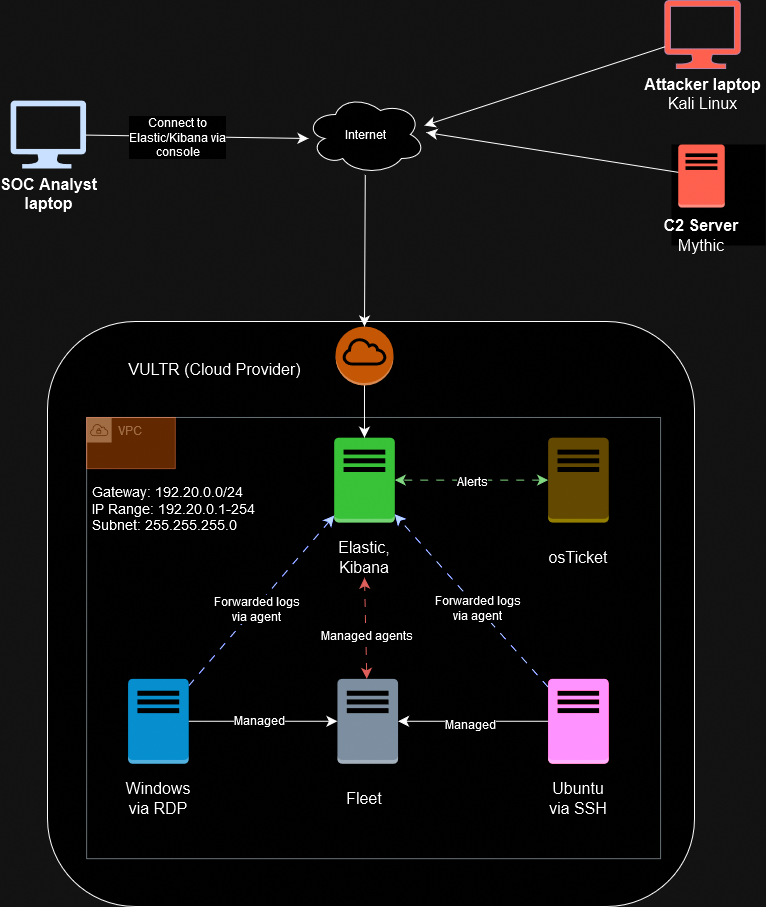

The diagram above was exported from draw.io. Its source (the exported page's mxGraphModel, read from the mxfile embedded in the PNG):
<mxGraphModel dx="1450" dy="979" grid="0" gridSize="10" guides="1" tooltips="1" connect="1" arrows="1" fold="1" page="0" pageScale="1" pageWidth="850" pageHeight="1100" math="0" shadow="0">
  <root>
    <mxCell id="0" />
    <mxCell id="1" parent="0" />
    <mxCell id="hu4QHkP5OwVbEmrSw0Ms-24" value="" style="group;fillColor=default;fillStyle=solid;" vertex="1" connectable="0" parent="1">
      <mxGeometry x="519" y="-40" width="94" height="101" as="geometry" />
    </mxCell>
    <mxCell id="hu4QHkP5OwVbEmrSw0Ms-70" style="edgeStyle=none;curved=1;rounded=0;orthogonalLoop=1;jettySize=auto;html=1;fontSize=12;startSize=8;endSize=8;" edge="1" parent="hu4QHkP5OwVbEmrSw0Ms-24" source="hu4QHkP5OwVbEmrSw0Ms-6">
      <mxGeometry relative="1" as="geometry">
        <mxPoint x="-245" y="-12" as="targetPoint" />
      </mxGeometry>
    </mxCell>
    <mxCell id="hu4QHkP5OwVbEmrSw0Ms-6" value="" style="outlineConnect=0;dashed=0;verticalLabelPosition=bottom;verticalAlign=top;align=center;html=1;shape=mxgraph.aws3.traditional_server;fillColor=#FF5C4A;strokeColor=#A50040;fontColor=#ffffff;fillStyle=solid;" vertex="1" parent="hu4QHkP5OwVbEmrSw0Ms-24">
      <mxGeometry x="6.75" width="46.5" height="63" as="geometry" />
    </mxCell>
    <mxCell id="hu4QHkP5OwVbEmrSw0Ms-22" value="&lt;div&gt;&lt;b&gt;C2 Server&lt;/b&gt;&lt;/div&gt;&lt;div&gt;Mythic&lt;br&gt;&lt;/div&gt;" style="text;html=1;align=center;verticalAlign=middle;whiteSpace=wrap;rounded=0;fontSize=16;" vertex="1" parent="hu4QHkP5OwVbEmrSw0Ms-24">
      <mxGeometry x="-17" y="76" width="94" height="30" as="geometry" />
    </mxCell>
    <mxCell id="hu4QHkP5OwVbEmrSw0Ms-54" value="Internet" style="ellipse;shape=cloud;whiteSpace=wrap;html=1;" vertex="1" parent="1">
      <mxGeometry x="153" y="-90" width="120" height="80" as="geometry" />
    </mxCell>
    <mxCell id="hu4QHkP5OwVbEmrSw0Ms-57" value="" style="group" vertex="1" connectable="0" parent="1">
      <mxGeometry x="-105" y="137" width="647" height="585" as="geometry" />
    </mxCell>
    <mxCell id="hu4QHkP5OwVbEmrSw0Ms-8" value="" style="rounded=1;whiteSpace=wrap;html=1;" vertex="1" parent="hu4QHkP5OwVbEmrSw0Ms-57">
      <mxGeometry width="647" height="585" as="geometry" />
    </mxCell>
    <mxCell id="hu4QHkP5OwVbEmrSw0Ms-25" value="VPC" style="sketch=0;outlineConnect=0;gradientColor=none;html=1;whiteSpace=wrap;fontSize=12;fontStyle=0;shape=mxgraph.aws4.group;grIcon=mxgraph.aws4.group_vpc;strokeColor=#879196;fillColor=none;verticalAlign=top;align=left;spacingLeft=30;fontColor=#879196;dashed=0;" vertex="1" parent="hu4QHkP5OwVbEmrSw0Ms-57">
      <mxGeometry x="39.133064516129025" y="95.97066014669926" width="573.9516129032259" height="441.2041564792176" as="geometry" />
    </mxCell>
    <mxCell id="hu4QHkP5OwVbEmrSw0Ms-4" value="" style="outlineConnect=0;dashed=0;verticalLabelPosition=bottom;verticalAlign=top;align=center;html=1;shape=mxgraph.aws3.traditional_server;fillColor=#008a00;fontColor=#ffffff;strokeColor=#005700;" vertex="1" parent="hu4QHkP5OwVbEmrSw0Ms-57">
      <mxGeometry x="286.6496975806452" y="116.17848410757946" width="60.65625" height="84.87286063569682" as="geometry" />
    </mxCell>
    <mxCell id="hu4QHkP5OwVbEmrSw0Ms-9" value="VULTR (Cloud Provider)" style="text;html=1;align=center;verticalAlign=middle;whiteSpace=wrap;rounded=0;fontSize=16;" vertex="1" parent="hu4QHkP5OwVbEmrSw0Ms-57">
      <mxGeometry x="50.99520161290323" y="27.997506112469438" width="233.49395161290323" height="40.41564792176039" as="geometry" />
    </mxCell>
    <mxCell id="hu4QHkP5OwVbEmrSw0Ms-10" value="Elastic, Kibana" style="text;html=1;align=center;verticalAlign=middle;whiteSpace=wrap;rounded=0;fontSize=16;" vertex="1" parent="hu4QHkP5OwVbEmrSw0Ms-57">
      <mxGeometry x="277.84475806451616" y="215.87041564792173" width="78.26612903225806" height="40.41564792176039" as="geometry" />
    </mxCell>
    <mxCell id="hu4QHkP5OwVbEmrSw0Ms-35" style="edgeStyle=none;curved=1;rounded=0;orthogonalLoop=1;jettySize=auto;html=1;fontSize=12;startSize=8;endSize=8;" edge="1" parent="hu4QHkP5OwVbEmrSw0Ms-57" source="hu4QHkP5OwVbEmrSw0Ms-27" target="hu4QHkP5OwVbEmrSw0Ms-31">
      <mxGeometry relative="1" as="geometry" />
    </mxCell>
    <mxCell id="hu4QHkP5OwVbEmrSw0Ms-37" value="Managed" style="edgeLabel;html=1;align=center;verticalAlign=middle;resizable=0;points=[];fontSize=12;" vertex="1" connectable="0" parent="hu4QHkP5OwVbEmrSw0Ms-35">
      <mxGeometry x="-0.057" y="2" relative="1" as="geometry">
        <mxPoint y="1" as="offset" />
      </mxGeometry>
    </mxCell>
    <mxCell id="hu4QHkP5OwVbEmrSw0Ms-44" style="edgeStyle=none;curved=1;rounded=0;orthogonalLoop=1;jettySize=auto;html=1;fontSize=12;startSize=8;endSize=8;dashed=1;dashPattern=8 8;fillColor=#0050ef;strokeColor=#001DBC;" edge="1" parent="hu4QHkP5OwVbEmrSw0Ms-57" source="hu4QHkP5OwVbEmrSw0Ms-27" target="hu4QHkP5OwVbEmrSw0Ms-4">
      <mxGeometry relative="1" as="geometry" />
    </mxCell>
    <mxCell id="hu4QHkP5OwVbEmrSw0Ms-48" value="Forwarded logs&lt;br&gt;via agent" style="edgeLabel;html=1;align=center;verticalAlign=middle;resizable=0;points=[];fontSize=12;" vertex="1" connectable="0" parent="hu4QHkP5OwVbEmrSw0Ms-44">
      <mxGeometry x="-0.0848" y="-1" relative="1" as="geometry">
        <mxPoint as="offset" />
      </mxGeometry>
    </mxCell>
    <mxCell id="hu4QHkP5OwVbEmrSw0Ms-27" value="" style="outlineConnect=0;dashed=0;verticalLabelPosition=bottom;verticalAlign=top;align=center;html=1;shape=mxgraph.aws3.traditional_server;fillColor=#1ba1e2;fontColor=#ffffff;strokeColor=#006EAF;" vertex="1" parent="hu4QHkP5OwVbEmrSw0Ms-57">
      <mxGeometry x="80.54889112903226" y="357.3251833740831" width="60.65625" height="84.87286063569682" as="geometry" />
    </mxCell>
    <mxCell id="hu4QHkP5OwVbEmrSw0Ms-28" value="Windows via RDP" style="text;html=1;align=center;verticalAlign=middle;whiteSpace=wrap;rounded=0;fontSize=16;" vertex="1" parent="hu4QHkP5OwVbEmrSw0Ms-57">
      <mxGeometry x="71.74395161290323" y="457.0171149144254" width="78.26612903225806" height="40.41564792176039" as="geometry" />
    </mxCell>
    <mxCell id="hu4QHkP5OwVbEmrSw0Ms-36" style="edgeStyle=none;curved=1;rounded=0;orthogonalLoop=1;jettySize=auto;html=1;fontSize=12;startSize=8;endSize=8;" edge="1" parent="hu4QHkP5OwVbEmrSw0Ms-57" source="hu4QHkP5OwVbEmrSw0Ms-29" target="hu4QHkP5OwVbEmrSw0Ms-31">
      <mxGeometry relative="1" as="geometry" />
    </mxCell>
    <mxCell id="hu4QHkP5OwVbEmrSw0Ms-38" value="Managed" style="edgeLabel;html=1;align=center;verticalAlign=middle;resizable=0;points=[];fontSize=12;" vertex="1" connectable="0" parent="hu4QHkP5OwVbEmrSw0Ms-36">
      <mxGeometry x="0.0391" y="3" relative="1" as="geometry">
        <mxPoint as="offset" />
      </mxGeometry>
    </mxCell>
    <mxCell id="hu4QHkP5OwVbEmrSw0Ms-45" style="edgeStyle=none;curved=1;rounded=0;orthogonalLoop=1;jettySize=auto;html=1;fontSize=12;startSize=8;endSize=8;dashed=1;dashPattern=8 8;fillColor=#0050ef;strokeColor=#001DBC;" edge="1" parent="hu4QHkP5OwVbEmrSw0Ms-57" source="hu4QHkP5OwVbEmrSw0Ms-29" target="hu4QHkP5OwVbEmrSw0Ms-4">
      <mxGeometry relative="1" as="geometry" />
    </mxCell>
    <mxCell id="hu4QHkP5OwVbEmrSw0Ms-49" value="Forwarded logs&lt;br&gt;via agent" style="edgeLabel;html=1;align=center;verticalAlign=middle;resizable=0;points=[];fontSize=12;" vertex="1" connectable="0" parent="hu4QHkP5OwVbEmrSw0Ms-45">
      <mxGeometry x="-0.0819" y="1" relative="1" as="geometry">
        <mxPoint as="offset" />
      </mxGeometry>
    </mxCell>
    <mxCell id="hu4QHkP5OwVbEmrSw0Ms-29" value="" style="outlineConnect=0;dashed=0;verticalLabelPosition=bottom;verticalAlign=top;align=center;html=1;shape=mxgraph.aws3.traditional_server;fillColor=#d80073;fontColor=#ffffff;strokeColor=#A50040;" vertex="1" parent="hu4QHkP5OwVbEmrSw0Ms-57">
      <mxGeometry x="500.5771169354839" y="357.3251833740831" width="60.65625" height="84.87286063569682" as="geometry" />
    </mxCell>
    <mxCell id="hu4QHkP5OwVbEmrSw0Ms-30" value="Ubuntu via SSH" style="text;html=1;align=center;verticalAlign=middle;whiteSpace=wrap;rounded=0;fontSize=16;" vertex="1" parent="hu4QHkP5OwVbEmrSw0Ms-57">
      <mxGeometry x="491.7721774193548" y="457.0171149144254" width="78.26612903225806" height="40.41564792176039" as="geometry" />
    </mxCell>
    <mxCell id="hu4QHkP5OwVbEmrSw0Ms-40" style="edgeStyle=none;curved=1;rounded=0;orthogonalLoop=1;jettySize=auto;html=1;entryX=0.5;entryY=1;entryDx=0;entryDy=0;fontSize=12;startSize=8;endSize=8;startArrow=classic;startFill=1;dashed=1;strokeColor=#EA6B66;dashPattern=8 8;" edge="1" parent="hu4QHkP5OwVbEmrSw0Ms-57" source="hu4QHkP5OwVbEmrSw0Ms-31" target="hu4QHkP5OwVbEmrSw0Ms-10">
      <mxGeometry relative="1" as="geometry" />
    </mxCell>
    <mxCell id="hu4QHkP5OwVbEmrSw0Ms-46" value="Managed agents" style="edgeLabel;html=1;align=center;verticalAlign=middle;resizable=0;points=[];fontSize=12;" vertex="1" connectable="0" parent="hu4QHkP5OwVbEmrSw0Ms-40">
      <mxGeometry x="-0.12" relative="1" as="geometry">
        <mxPoint as="offset" />
      </mxGeometry>
    </mxCell>
    <mxCell id="hu4QHkP5OwVbEmrSw0Ms-31" value="" style="outlineConnect=0;dashed=0;verticalLabelPosition=bottom;verticalAlign=top;align=center;html=1;shape=mxgraph.aws3.traditional_server;fillColor=#647687;fontColor=#ffffff;strokeColor=#314354;" vertex="1" parent="hu4QHkP5OwVbEmrSw0Ms-57">
      <mxGeometry x="289.91078629032256" y="357.3251833740831" width="60.65625" height="84.87286063569682" as="geometry" />
    </mxCell>
    <mxCell id="hu4QHkP5OwVbEmrSw0Ms-32" value="Fleet" style="text;html=1;align=center;verticalAlign=middle;whiteSpace=wrap;rounded=0;fontSize=16;" vertex="1" parent="hu4QHkP5OwVbEmrSw0Ms-57">
      <mxGeometry x="277.84475806451616" y="457.0171149144254" width="78.26612903225806" height="40.41564792176039" as="geometry" />
    </mxCell>
    <mxCell id="hu4QHkP5OwVbEmrSw0Ms-33" value="" style="outlineConnect=0;dashed=0;verticalLabelPosition=bottom;verticalAlign=top;align=center;html=1;shape=mxgraph.aws3.traditional_server;fillColor=#e3c800;fontColor=#000000;strokeColor=#B09500;" vertex="1" parent="hu4QHkP5OwVbEmrSw0Ms-57">
      <mxGeometry x="500.5771169354839" y="116.17848410757946" width="60.65625" height="84.87286063569682" as="geometry" />
    </mxCell>
    <mxCell id="hu4QHkP5OwVbEmrSw0Ms-34" value="osTicket " style="text;html=1;align=center;verticalAlign=middle;whiteSpace=wrap;rounded=0;fontSize=16;" vertex="1" parent="hu4QHkP5OwVbEmrSw0Ms-57">
      <mxGeometry x="491.7721774193548" y="215.87041564792173" width="78.26612903225806" height="40.41564792176039" as="geometry" />
    </mxCell>
    <mxCell id="hu4QHkP5OwVbEmrSw0Ms-42" style="edgeStyle=none;curved=1;rounded=0;orthogonalLoop=1;jettySize=auto;html=1;entryX=1;entryY=0.5;entryDx=0;entryDy=0;entryPerimeter=0;fontSize=12;startSize=8;endSize=8;startArrow=classic;startFill=1;fillColor=#008a00;strokeColor=#005700;dashed=1;dashPattern=8 8;" edge="1" parent="hu4QHkP5OwVbEmrSw0Ms-57" source="hu4QHkP5OwVbEmrSw0Ms-33" target="hu4QHkP5OwVbEmrSw0Ms-4">
      <mxGeometry relative="1" as="geometry" />
    </mxCell>
    <mxCell id="hu4QHkP5OwVbEmrSw0Ms-43" value="Alerts" style="edgeLabel;html=1;align=center;verticalAlign=middle;resizable=0;points=[];fontSize=12;" vertex="1" connectable="0" parent="hu4QHkP5OwVbEmrSw0Ms-42">
      <mxGeometry x="-0.0116" y="1" relative="1" as="geometry">
        <mxPoint as="offset" />
      </mxGeometry>
    </mxCell>
    <mxCell id="hu4QHkP5OwVbEmrSw0Ms-47" value="" style="rounded=0;whiteSpace=wrap;html=1;fillColor=#fa6800;fontColor=#000000;strokeColor=#C73500;opacity=40;" vertex="1" parent="hu4QHkP5OwVbEmrSw0Ms-57">
      <mxGeometry x="39.133064516129025" y="95.97066014669926" width="88.70161290322581" height="51.19315403422983" as="geometry" />
    </mxCell>
    <mxCell id="hu4QHkP5OwVbEmrSw0Ms-50" value="&lt;div style=&quot;font-size: 14px;&quot; align=&quot;left&quot;&gt;&lt;font style=&quot;font-size: 14px;&quot;&gt;Gateway: 192.20.0.0/24&lt;br&gt;&lt;/font&gt;&lt;/div&gt;&lt;div style=&quot;font-size: 14px;&quot; align=&quot;left&quot;&gt;&lt;font style=&quot;font-size: 14px;&quot;&gt;IP Range: 192.20.0.1-254&lt;br&gt;&lt;/font&gt;&lt;/div&gt;&lt;div style=&quot;font-size: 14px;&quot; align=&quot;left&quot;&gt;&lt;font style=&quot;font-size: 14px;&quot;&gt;Subnet: 255.255.255.0&lt;br&gt;&lt;/font&gt;&lt;/div&gt;" style="text;html=1;align=left;verticalAlign=middle;whiteSpace=wrap;rounded=0;fontSize=13;" vertex="1" parent="hu4QHkP5OwVbEmrSw0Ms-57">
      <mxGeometry x="43" y="160" width="188" height="54" as="geometry" />
    </mxCell>
    <mxCell id="hu4QHkP5OwVbEmrSw0Ms-56" style="edgeStyle=none;curved=1;rounded=0;orthogonalLoop=1;jettySize=auto;html=1;fontSize=12;startSize=8;endSize=8;" edge="1" parent="hu4QHkP5OwVbEmrSw0Ms-57" source="hu4QHkP5OwVbEmrSw0Ms-52" target="hu4QHkP5OwVbEmrSw0Ms-4">
      <mxGeometry relative="1" as="geometry" />
    </mxCell>
    <mxCell id="hu4QHkP5OwVbEmrSw0Ms-52" value="" style="outlineConnect=0;dashed=0;verticalLabelPosition=bottom;verticalAlign=top;align=center;html=1;shape=mxgraph.aws3.internet_gateway;fillColor=#F58534;gradientColor=none;" vertex="1" parent="hu4QHkP5OwVbEmrSw0Ms-57">
      <mxGeometry x="288.03" y="5" width="57.89" height="59" as="geometry" />
    </mxCell>
    <mxCell id="hu4QHkP5OwVbEmrSw0Ms-58" value="&lt;font style=&quot;font-size: 16px;&quot;&gt;&lt;b&gt;SOC Analyst &lt;/b&gt;&lt;br&gt;&lt;b&gt;laptop&lt;/b&gt;&lt;/font&gt;" style="sketch=0;aspect=fixed;pointerEvents=1;shadow=0;dashed=0;html=1;strokeColor=none;labelPosition=center;verticalLabelPosition=bottom;verticalAlign=top;align=center;fillColor=#00188D;shape=mxgraph.azure.computer" vertex="1" parent="1">
      <mxGeometry x="-142" y="-84" width="75.56" height="68" as="geometry" />
    </mxCell>
    <mxCell id="hu4QHkP5OwVbEmrSw0Ms-63" style="edgeStyle=none;curved=1;rounded=0;orthogonalLoop=1;jettySize=auto;html=1;entryX=0.025;entryY=0.55;entryDx=0;entryDy=0;entryPerimeter=0;fontSize=12;startSize=8;endSize=8;" edge="1" parent="1" source="hu4QHkP5OwVbEmrSw0Ms-58" target="hu4QHkP5OwVbEmrSw0Ms-54">
      <mxGeometry relative="1" as="geometry" />
    </mxCell>
    <mxCell id="hu4QHkP5OwVbEmrSw0Ms-65" value="Connect to&lt;br&gt;Elastic/Kibana via&lt;br&gt;console" style="edgeLabel;html=1;align=center;verticalAlign=middle;resizable=0;points=[];fontSize=12;" vertex="1" connectable="0" parent="hu4QHkP5OwVbEmrSw0Ms-63">
      <mxGeometry x="-0.1782" y="-1" relative="1" as="geometry">
        <mxPoint as="offset" />
      </mxGeometry>
    </mxCell>
    <mxCell id="hu4QHkP5OwVbEmrSw0Ms-66" value="&lt;font style=&quot;font-size: 16px;&quot;&gt;&lt;b&gt;Attacker laptop&lt;/b&gt;&lt;br&gt;Kali Linux&lt;/font&gt;" style="sketch=0;aspect=fixed;pointerEvents=1;shadow=0;dashed=0;html=1;strokeColor=#996185;labelPosition=center;verticalLabelPosition=bottom;verticalAlign=top;align=center;fillColor=#FF5C4A;shape=mxgraph.azure.computer;gradientColor=none;fillStyle=solid;" vertex="1" parent="1">
      <mxGeometry x="512.22" y="-184" width="75.56" height="68" as="geometry" />
    </mxCell>
    <mxCell id="hu4QHkP5OwVbEmrSw0Ms-69" style="edgeStyle=none;curved=1;rounded=0;orthogonalLoop=1;jettySize=auto;html=1;entryX=0.992;entryY=0.388;entryDx=0;entryDy=0;entryPerimeter=0;fontSize=12;startSize=8;endSize=8;" edge="1" parent="1" source="hu4QHkP5OwVbEmrSw0Ms-66" target="hu4QHkP5OwVbEmrSw0Ms-54">
      <mxGeometry relative="1" as="geometry" />
    </mxCell>
    <mxCell id="hu4QHkP5OwVbEmrSw0Ms-71" style="edgeStyle=none;curved=1;rounded=0;orthogonalLoop=1;jettySize=auto;html=1;entryX=0.5;entryY=0;entryDx=0;entryDy=0;entryPerimeter=0;fontSize=12;startSize=8;endSize=8;" edge="1" parent="1" source="hu4QHkP5OwVbEmrSw0Ms-54" target="hu4QHkP5OwVbEmrSw0Ms-52">
      <mxGeometry relative="1" as="geometry" />
    </mxCell>
  </root>
</mxGraphModel>